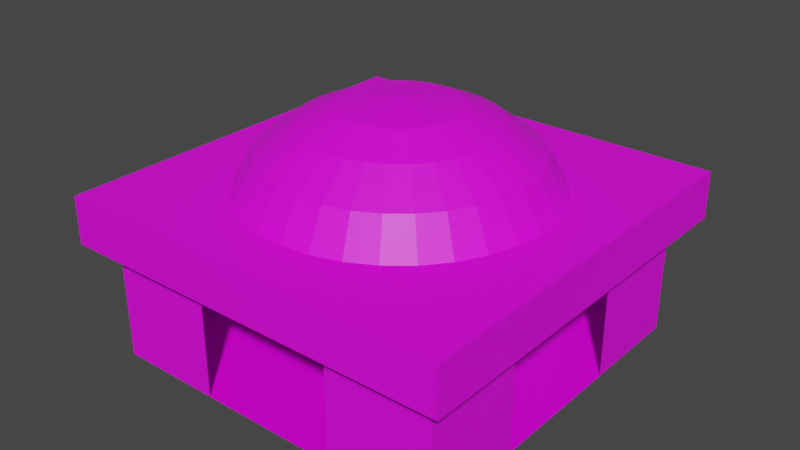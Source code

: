 # Source: hall.blend  (saved by Blender 2.92.15; exported with 4.5.12 LTS)
import bpy
from mathutils import Matrix  # noqa: F401  (used for matrix-valued properties, if any)

bpy.ops.wm.read_factory_settings(use_empty=True)
scene = bpy.context.scene
scene.name = 'Scene'

# ---- collections
col_collection = bpy.data.collections.new('Collection'); scene.collection.children.link(col_collection)

# ---- images (referenced by path relative to the original .blend; pixels are not part of the script)
import os
ASSET_DIR = os.environ.get("B2B_ASSET_DIR", "")  # directory of the original .blend (textures are referenced by path, not embedded)
HERE = os.path.dirname(os.path.abspath(__file__))  # packed textures are extracted next to this script under _unpacked/

def load_image(name, relpath, width, height, colorspace="sRGB"):
    """Load a texture the original file referenced (path relative to the .blend, or extracted next to this script)."""
    p = next((c for c in (os.path.join(HERE, relpath), os.path.join(ASSET_DIR, relpath)) if relpath and os.path.exists(c)), "")
    if p:
        img = bpy.data.images.load(p, check_existing=True)
        img.name = name
    else:  # same state as the original file: an image datablock whose file is absent (Cycles renders it pink)
        img = bpy.data.images.new(name, width, height)
        img.source = "FILE"
        img.filepath = "//" + (relpath or name)
    img.colorspace_settings.name = colorspace
    return img
img_hall_ground_jpg = load_image('hall-ground.jpg', 'hall-ground.jpg', 1024, 1024, 'sRGB')
img_wall_jpg = load_image('wall.jpg', 'wall.jpg', 1024, 1024, 'sRGB')
img_wip_jpg = load_image('wip.jpg', 'wip.jpg', 1024, 1024, 'sRGB')
img_hall_beam_jpg = load_image('hall-beam.jpg', 'hall-beam.jpg', 1024, 1024, 'sRGB')
img_hall_hidden_jpg = load_image('hall-hidden.jpg', 'hall-hidden.jpg', 1024, 1024, 'sRGB')
img_toithall_jpg = load_image('toitHall.jpg', 'toitHall.jpg', 1024, 1024, 'sRGB')

# ---- materials (node trees are filled in below, after node groups)
mat_ground = bpy.data.materials.new('Ground')
mat_ground.alpha_threshold = 0.0
mat_ground.use_transparent_shadow = False
mat_ground.line_color = (0.0, 0.0, 0.0, 1.0)
mat_murs = bpy.data.materials.new('Murs')
mat_murs.use_transparent_shadow = False
mat_wip = bpy.data.materials.new('wip')
mat_wip.use_transparent_shadow = False
mat_poutres = bpy.data.materials.new('Poutres')
mat_poutres.use_transparent_shadow = False
mat_metal = bpy.data.materials.new('Metal')
mat_metal.use_transparent_shadow = False
mat_plafond = bpy.data.materials.new('Plafond')
mat_plafond.use_transparent_shadow = False

# ---- material node trees
mat_ground.use_nodes = True; mat_ground.node_tree.nodes.clear()
_N = mat_ground.node_tree.nodes; _L = mat_ground.node_tree.links
n0 = _N.new('ShaderNodeOutputMaterial'); n0.name = 'Material Output'; n0.location = (300, 300)
n1 = _N.new('ShaderNodeBsdfPrincipled'); n1.name = 'Principled BSDF'; n1.location = (10, 300)
n1.distribution = 'GGX'
n1.subsurface_method = 'BURLEY'
n1.inputs[2].default_value = 0.4
n1.inputs[3].default_value = 1.45
n1.inputs[27].default_value = (0.0, 0.0, 0.0, 1.0)
n1.inputs[28].default_value = 1.0
n2 = _N.new('ShaderNodeTexImage'); n2.name = 'Image Texture'; n2.location = (-280, 275)
n2.image = img_hall_ground_jpg
_L.new(n1.outputs[0], n0.inputs[0])
_L.new(n2.outputs[0], n1.inputs[0])
n0.is_active_output = True
mat_murs.use_nodes = True; mat_murs.node_tree.nodes.clear()
_N = mat_murs.node_tree.nodes; _L = mat_murs.node_tree.links
n0 = _N.new('ShaderNodeBsdfPrincipled'); n0.name = 'Principled BSDF'; n0.location = (10, 300)
n0.distribution = 'GGX'
n0.subsurface_method = 'BURLEY'
n0.inputs[3].default_value = 1.45
n0.inputs[27].default_value = (0.0, 0.0, 0.0, 1.0)
n0.inputs[28].default_value = 1.0
n1 = _N.new('ShaderNodeOutputMaterial'); n1.name = 'Material Output'; n1.location = (300, 300)
n2 = _N.new('ShaderNodeTexImage'); n2.name = 'Image Texture'; n2.location = (-280, 275)
n2.image = img_wall_jpg
_L.new(n0.outputs[0], n1.inputs[0])
_L.new(n2.outputs[0], n0.inputs[0])
n1.is_active_output = True
mat_wip.use_nodes = True; mat_wip.node_tree.nodes.clear()
_N = mat_wip.node_tree.nodes; _L = mat_wip.node_tree.links
n0 = _N.new('ShaderNodeBsdfPrincipled'); n0.name = 'Principled BSDF'; n0.location = (10, 300)
n0.distribution = 'GGX'
n0.subsurface_method = 'BURLEY'
n0.inputs[3].default_value = 1.45
n0.inputs[27].default_value = (0.0, 0.0, 0.0, 1.0)
n0.inputs[28].default_value = 1.0
n1 = _N.new('ShaderNodeOutputMaterial'); n1.name = 'Material Output'; n1.location = (300, 300)
n2 = _N.new('ShaderNodeTexImage'); n2.name = 'Image Texture'; n2.location = (-280, 275)
n2.image = img_wip_jpg
_L.new(n0.outputs[0], n1.inputs[0])
_L.new(n2.outputs[0], n0.inputs[0])
n1.is_active_output = True
mat_poutres.use_nodes = True; mat_poutres.node_tree.nodes.clear()
_N = mat_poutres.node_tree.nodes; _L = mat_poutres.node_tree.links
n0 = _N.new('ShaderNodeBsdfPrincipled'); n0.name = 'Principled BSDF'; n0.location = (10, 300)
n0.distribution = 'GGX'
n0.subsurface_method = 'BURLEY'
n0.inputs[3].default_value = 1.45
n0.inputs[27].default_value = (0.0, 0.0, 0.0, 1.0)
n0.inputs[28].default_value = 1.0
n1 = _N.new('ShaderNodeOutputMaterial'); n1.name = 'Material Output'; n1.location = (300, 300)
n2 = _N.new('ShaderNodeTexImage'); n2.name = 'Image Texture'; n2.location = (-280, 275)
n2.image = img_hall_beam_jpg
_L.new(n0.outputs[0], n1.inputs[0])
_L.new(n2.outputs[0], n0.inputs[0])
n1.is_active_output = True
mat_metal.use_nodes = True; mat_metal.node_tree.nodes.clear()
_N = mat_metal.node_tree.nodes; _L = mat_metal.node_tree.links
n0 = _N.new('ShaderNodeBsdfPrincipled'); n0.name = 'Principled BSDF'; n0.location = (10, 300)
n0.distribution = 'GGX'
n0.subsurface_method = 'BURLEY'
n0.inputs[3].default_value = 1.45
n0.inputs[27].default_value = (0.0, 0.0, 0.0, 1.0)
n0.inputs[28].default_value = 1.0
n1 = _N.new('ShaderNodeOutputMaterial'); n1.name = 'Material Output'; n1.location = (300, 300)
n2 = _N.new('ShaderNodeTexImage'); n2.name = 'Image Texture'; n2.location = (-280, 275)
n2.image = img_hall_hidden_jpg
_L.new(n0.outputs[0], n1.inputs[0])
_L.new(n2.outputs[0], n0.inputs[0])
n1.is_active_output = True
mat_plafond.use_nodes = True; mat_plafond.node_tree.nodes.clear()
_N = mat_plafond.node_tree.nodes; _L = mat_plafond.node_tree.links
n0 = _N.new('ShaderNodeBsdfPrincipled'); n0.name = 'Principled BSDF'; n0.location = (10, 300)
n0.distribution = 'GGX'
n0.subsurface_method = 'BURLEY'
n0.inputs[3].default_value = 1.45
n0.inputs[27].default_value = (0.0, 0.0, 0.0, 1.0)
n0.inputs[28].default_value = 1.0
n1 = _N.new('ShaderNodeOutputMaterial'); n1.name = 'Material Output'; n1.location = (300, 300)
n2 = _N.new('ShaderNodeTexImage'); n2.name = 'Image Texture'; n2.location = (-280, 275)
n2.image = img_toithall_jpg
_L.new(n0.outputs[0], n1.inputs[0])
_L.new(n2.outputs[0], n0.inputs[0])
n1.is_active_output = True

# ---- world
world_world = bpy.data.worlds.new('World'); scene.world = world_world
world_world.use_nodes = True; world_world.node_tree.nodes.clear()
_N = world_world.node_tree.nodes; _L = world_world.node_tree.links
n0 = _N.new('ShaderNodeOutputWorld'); n0.name = 'World Output'; n0.location = (300, 300)
n1 = _N.new('ShaderNodeBackground'); n1.name = 'Background'; n1.location = (10, 300)
n1.inputs[0].default_value = (0.05088, 0.05088, 0.05088, 1.0)
_L.new(n1.outputs[0], n0.inputs[0])
n0.is_active_output = True
world_world.color = (0.05088, 0.05088, 0.05088)
world_world.use_sun_shadow = False
world_world.sun_shadow_jitter_overblur = 0.0

# ---- meshes
me_cube = bpy.data.meshes.new('Cube')
me_cube.from_pydata([(7.5, 7.5, 1.192e-07), (7.5, -7.5, 0.0), (3.0, -7.5, 5.0), (-7.5, -7.5, 0.0), (-7.5, 7.5, 0.0), (-7.5, 7.5, 5.0), (7.5, -3.0, 0.0), (7.5, -3.0, 5.0), (7.5, -7.5, 5.0), (-7.5, 3.0, 5.0), (-7.5, 3.0, 0.0), (-3.0, 7.5, 5.0), (-3.0, 7.5, 0.0), (7.5, 7.5, 5.0), (7.5, -7.5, 0.0), (3.0, 7.5, 5.0), (3.0, 7.5, 2.384e-07), (7.5, 3.0, 5.0), (7.5, 3.0, 2.384e-07), (3.0, -7.5, 2.384e-07), (-7.5, -3.0, 5.0), (-3.0, -7.5, 4.768e-07), (-3.0, -7.5, 5.0), (-7.5, -7.5, 5.0), (-7.5, -7.5, 2.384e-07), (-7.5, -3.0, 4.768e-07), (-7.5, 7.5, 5.0)], [(23, 26)], [(4, 0, 1, 3), (5, 9, 10, 4), (4, 12, 11, 5), (0, 18, 17, 13), (16, 0, 13, 15), (14, 19, 2, 8), (6, 14, 8, 7), (24, 25, 20, 23), (21, 24, 23, 22), (9, 20, 25, 10)])
me_cube.polygons.foreach_set('material_index', [0, 1, 1, 1, 1, 1, 1, 1, 1, 2])
_uv = me_cube.uv_layers.new(name='UVMap')
_uv.uv.foreach_set('vector', [2.0, 1.5, -0.9998, 1.5, -0.9998, -0.4998, 2.0, -0.4998, -2.0, 5.682, -2.0, 3.676, 0.0, 3.676, 0.0, 5.682, 0.0, 5.682, 0.0, 7.684, -2.0, 7.684, -2.0, 5.682, 4.0, -1.004, 4.0, 1.0, 2.0, 1.0, 2.0, -1.004, 4.0, -3.006, 4.0, -1.004, 2.0, -1.004, 2.0, -3.006, 0.0, -1.004, 0.0, -3.006, 2.0, -3.006, 2.0, -1.004, 0.0, 1.0, 0.0, -1.004, 2.0, -1.004, 2.0, 1.0, 0.0, -1.004, 0.0, 1.0, -2.0, 1.0, -2.0, -1.004, 0.0, -3.006, 0.0, -1.004, -2.0, -1.004, -2.0, -3.006, 1.0, 1.0, 0.0, 1.0, 0.0, 0.0, 1.0, 0.0])
me_cube.materials.append(mat_ground)
me_cube.materials.append(mat_murs)
me_cube.materials.append(mat_wip)
me_cube.use_remesh_preserve_volume = False
me_cube.use_remesh_preserve_attributes = False
me_cube.use_mirror_vertex_groups = False
me_cube.update()
me_cube_001 = bpy.data.meshes.new('Cube.001')
me_cube_001.from_pydata([(8.5, -8.5, 5.0), (-8.5, 8.5, 5.0), (-8.5, -8.5, 5.0), (8.5, 8.5, 5.0), (7.5, -7.5, 5.0), (-7.5, 7.5, 5.0), (-7.5, -7.5, 5.0), (7.5, 7.5, 5.0), (7.5, -7.5, 6.0), (-7.5, 7.5, 6.0), (-7.5, -7.5, 6.0), (7.5, 7.5, 6.0), (8.5, 8.5, 7.0), (-8.5, 8.5, 7.0), (-8.5, -8.5, 7.0), (8.5, -8.5, 7.0), (4.899e-07, 6.353, 6.998), (-1.239, 6.231, 6.998), (-2.431, 5.87, 6.998), (-3.53, 5.283, 6.998), (-4.492, 4.492, 6.998), (-5.283, 3.53, 6.998), (-5.87, 2.431, 6.998), (-6.231, 1.239, 6.998), (-6.353, -1.631e-06, 6.998), (-6.231, -1.239, 6.998), (-5.87, -2.431, 6.998), (-5.283, -3.53, 6.998), (-4.492, -4.492, 6.998), (-3.53, -5.283, 6.998), (-2.431, -5.87, 6.998), (-1.239, -6.231, 6.998), (2.56e-06, -6.353, 6.998), (1.239, -6.231, 6.998), (2.431, -5.87, 6.998), (3.53, -5.283, 6.998), (4.492, -4.492, 6.998), (5.283, -3.53, 6.998), (5.87, -2.431, 6.998), (6.231, -1.239, 6.998), (6.353, 4.024e-06, 6.998), (6.231, 1.239, 6.998), (5.87, 2.431, 6.998), (5.283, 3.53, 6.998), (4.492, 4.492, 6.998), (3.53, 5.283, 6.998), (2.431, 5.87, 6.998), (1.239, 6.231, 6.998), (3.942e-07, 5.473, 8.455), (-1.068, 5.368, 8.455), (-2.094, 5.056, 8.455), (-3.041, 4.551, 8.455), (-3.87, 3.87, 8.455), (-4.551, 3.041, 8.455), (-5.056, 2.094, 8.455), (-5.368, 1.068, 8.455), (-5.473, -1.41e-06, 8.455), (-5.368, -1.068, 8.455), (-5.056, -2.094, 8.455), (-4.551, -3.041, 8.455), (-3.87, -3.87, 8.455), (-3.041, -4.551, 8.455), (-2.094, -5.056, 8.455), (-1.068, -5.368, 8.455), (2.177e-06, -5.473, 8.455), (1.068, -5.368, 8.455), (2.094, -5.056, 8.455), (3.041, -4.551, 8.455), (3.87, -3.87, 8.455), (4.551, -3.041, 8.455), (5.056, -2.094, 8.455), (5.368, -1.068, 8.455), (5.473, 3.462e-06, 8.455), (5.368, 1.068, 8.455), (5.056, 2.094, 8.455), (4.551, 3.041, 8.455), (3.87, 3.87, 8.455), (3.041, 4.551, 8.455), (2.094, 5.056, 8.455), (1.068, 5.368, 8.455), (3.464e-07, 3.975, 9.558), (-0.7756, 3.899, 9.558), (-1.521, 3.673, 9.558), (-2.209, 3.305, 9.558), (-2.811, 2.811, 9.558), (-3.305, 2.209, 9.558), (-3.673, 1.521, 9.558), (-3.899, 0.7756, 9.558), (-3.975, -1.009e-06, 9.558), (-3.899, -0.7756, 9.558), (-3.673, -1.521, 9.558), (-3.305, -2.209, 9.558), (-2.811, -2.811, 9.558), (-2.209, -3.305, 9.558), (-1.521, -3.673, 9.558), (-0.7756, -3.899, 9.558), (1.642e-06, -3.975, 9.558), (0.7756, -3.899, 9.558), (1.521, -3.673, 9.558), (2.209, -3.305, 9.558), (2.811, -2.811, 9.558), (3.305, -2.209, 9.558), (3.673, -1.521, 9.558), (3.899, -0.7756, 9.558), (3.975, 2.529e-06, 9.558), (3.899, 0.7756, 9.558), (3.673, 1.521, 9.558), (3.305, 2.209, 9.558), (2.811, 2.811, 9.558), (2.209, 3.305, 9.558), (1.521, 3.673, 9.558), (0.7756, 3.899, 9.558), (2.758e-07, 2.467, 10.21), (-0.4813, 2.42, 10.21), (-0.9441, 2.279, 10.21), (-1.371, 2.051, 10.21), (-1.744, 1.744, 10.21), (-2.051, 1.371, 10.21), (-2.279, 0.9441, 10.21), (-2.42, 0.4813, 10.21), (-2.467, -6.282e-07, 10.21), (-2.42, -0.4813, 10.21), (-2.279, -0.9441, 10.21), (-2.051, -1.371, 10.21), (-1.744, -1.744, 10.21), (-1.371, -2.051, 10.21), (-0.9441, -2.279, 10.21), (-0.4813, -2.42, 10.21), (1.08e-06, -2.467, 10.21), (0.4813, -2.42, 10.21), (0.9441, -2.279, 10.21), (1.371, -2.051, 10.21), (1.744, -1.744, 10.21), (2.051, -1.371, 10.21), (2.279, -0.9441, 10.21), (2.42, -0.4813, 10.21), (2.467, 1.568e-06, 10.21), (2.42, 0.4813, 10.21), (2.279, 0.9441, 10.21), (2.051, 1.371, 10.21), (1.744, 1.744, 10.21), (1.371, 2.051, 10.21), (0.9441, 2.279, 10.21), (0.4813, 2.42, 10.21), (1.388e-07, -5.267e-07, 10.5)], [], [(2, 6, 4, 0), (6, 10, 8, 4), (2, 1, 5, 6), (6, 5, 9, 10), (1, 3, 7, 5), (5, 7, 11, 9), (3, 0, 4, 7), (7, 4, 8, 11), (2, 14, 15, 0), (12, 3, 0, 15), (14, 2, 1, 13), (1, 3, 12, 13), (41, 40, 72, 73), (28, 27, 59, 60), (42, 41, 73, 74), (29, 28, 60, 61), (43, 42, 74, 75), (30, 29, 61, 62), (17, 16, 48, 49), (44, 43, 75, 76), (31, 30, 62, 63), (18, 17, 49, 50), (45, 44, 76, 77), (32, 31, 63, 64), (19, 18, 50, 51), (46, 45, 77, 78), (33, 32, 64, 65), (20, 19, 51, 52), (47, 46, 78, 79), (34, 33, 65, 66), (21, 20, 52, 53), (16, 47, 79, 48), (35, 34, 66, 67), (22, 21, 53, 54), (36, 35, 67, 68), (23, 22, 54, 55), (37, 36, 68, 69), (24, 23, 55, 56), (38, 37, 69, 70), (25, 24, 56, 57), (39, 38, 70, 71), (26, 25, 57, 58), (40, 39, 71, 72), (27, 26, 58, 59), (54, 53, 85, 86), (68, 67, 99, 100), (55, 54, 86, 87), (69, 68, 100, 101), (56, 55, 87, 88), (70, 69, 101, 102), (57, 56, 88, 89), (71, 70, 102, 103), (58, 57, 89, 90), (72, 71, 103, 104), (59, 58, 90, 91), (73, 72, 104, 105), (60, 59, 91, 92), (74, 73, 105, 106), (61, 60, 92, 93), (75, 74, 106, 107), (62, 61, 93, 94), (49, 48, 80, 81), (76, 75, 107, 108), (63, 62, 94, 95), (50, 49, 81, 82), (77, 76, 108, 109), (64, 63, 95, 96), (51, 50, 82, 83), (78, 77, 109, 110), (65, 64, 96, 97), (52, 51, 83, 84), (79, 78, 110, 111), (66, 65, 97, 98), (53, 52, 84, 85), (48, 79, 111, 80), (67, 66, 98, 99), (89, 88, 120, 121), (103, 102, 134, 135), (90, 89, 121, 122), (104, 103, 135, 136), (91, 90, 122, 123), (105, 104, 136, 137), (92, 91, 123, 124), (106, 105, 137, 138), (93, 92, 124, 125), (107, 106, 138, 139), (94, 93, 125, 126), (81, 80, 112, 113), (108, 107, 139, 140), (95, 94, 126, 127), (82, 81, 113, 114), (109, 108, 140, 141), (96, 95, 127, 128), (83, 82, 114, 115), (110, 109, 141, 142), (97, 96, 128, 129), (84, 83, 115, 116), (111, 110, 142, 143), (98, 97, 129, 130), (85, 84, 116, 117), (80, 111, 143, 112), (99, 98, 130, 131), (86, 85, 117, 118), (100, 99, 131, 132), (87, 86, 118, 119), (101, 100, 132, 133), (88, 87, 119, 120), (102, 101, 133, 134), (124, 123, 144), (138, 137, 144), (125, 124, 144), (139, 138, 144), (126, 125, 144), (113, 112, 144), (140, 139, 144), (127, 126, 144), (114, 113, 144), (141, 140, 144), (128, 127, 144), (115, 114, 144), (142, 141, 144), (129, 128, 144), (116, 115, 144), (143, 142, 144), (130, 129, 144), (117, 116, 144), (112, 143, 144), (131, 130, 144), (118, 117, 144), (132, 131, 144), (119, 118, 144), (133, 132, 144), (120, 119, 144), (134, 133, 144), (121, 120, 144), (135, 134, 144), (122, 121, 144), (136, 135, 144), (123, 122, 144), (137, 136, 144), (20, 13, 19), (20, 21, 13), (21, 22, 13), (19, 13, 18), (28, 14, 27), (28, 29, 14), (29, 30, 14), (27, 14, 26), (25, 26, 14), (22, 23, 13), (23, 24, 13), (24, 25, 14), (13, 24, 14), (12, 44, 45), (45, 46, 12), (46, 47, 12), (47, 16, 12), (17, 18, 13), (16, 17, 13), (12, 16, 13), (43, 44, 12), (42, 43, 12), (41, 42, 12), (40, 41, 12), (40, 15, 39), (39, 15, 38), (37, 38, 15), (36, 37, 15), (35, 36, 15), (34, 35, 15), (33, 34, 15), (32, 33, 15), (12, 15, 40), (30, 31, 14), (31, 32, 14), (14, 32, 15)])
me_cube_001.polygons.foreach_set('material_index', [3, 3, 3, 3, 3, 3, 3, 3, 4, 4, 4, 4, 5, 5, 5, 5, 5, 5, 5, 5, 5, 5, 5, 5, 5, 5, 5, 5, 5, 5, 5, 5, 5, 5, 5, 5, 5, 5, 5, 5, 5, 5, 5, 5, 5, 5, 5, 5, 5, 5, 5, 5, 5, 5, 5, 5, 5, 5, 5, 5, 5, 5, 5, 5, 5, 5, 5, 5, 5, 5, 5, 5, 5, 5, 5, 5, 5, 5, 5, 5, 5, 5, 5, 5, 5, 5, 5, 5, 5, 5, 5, 5, 5, 5, 5, 5, 5, 5, 5, 5, 5, 5, 5, 5, 5, 5, 5, 5, 5, 5, 5, 5, 5, 5, 5, 5, 5, 5, 5, 5, 5, 5, 5, 5, 5, 5, 5, 5, 5, 5, 5, 5, 5, 5, 5, 5, 5, 5, 5, 5, 5, 5, 5, 5, 5, 5, 5, 5, 5, 5, 5, 5, 5, 5, 5, 5, 5, 5, 5, 5, 5, 5, 5, 5, 5, 5, 5, 5, 5, 5, 5, 5, 5, 5, 5, 5])
_uv = me_cube_001.uv_layers.new(name='UVMap')
_uv.uv.foreach_set('vector', [2.0, 0.0, 2.0, 1.0, -1.0, 1.0, -1.0, 0.0, 2.004, 0.0, 2.004, 1.0, -1.004, 1.0, -1.004, 0.0, -1.002, 0.0, 2.001, 0.0, 2.001, 1.0, -0.9992, 1.0, -1.0, 0.0, 2.0, 0.0, 2.0, 1.0, -1.0, 1.0, -1.001, 0.0, 2.002, 0.0, 1.999, 1.0, -1.001, 1.0, -1.001, 0.0, 2.002, 0.0, 1.997, 1.0, -1.001, 1.0, -1.0, 0.003571, 2.0, 0.0, 2.0, 1.0, -1.0, 1.0, 2.0, 1.0, -1.0, 1.0, -1.0, 0.0, 2.0, 0.0, 2.007, 0.0, 2.007, 1.0, -1.007, 1.0, -1.007, 0.0, 2.017, 0.0, 2.017, 1.0, -1.017, 1.0, -1.017, 0.0, 2.0, 0.0, 2.0, 1.0, -1.0, 1.0, -1.0, 0.0, 2.0, 1.0, -1.0, 1.0, -1.0, 0.0, 2.0, 0.0, 0.5736, 0.8668, 0.5008, 0.874, 0.5002, 0.7806, 0.5549, 0.7752, 0.2348, 0.2355, 0.2916, 0.1889, 0.344, 0.2667, 0.3015, 0.3016, 0.6437, 0.8456, 0.5736, 0.8668, 0.5549, 0.7752, 0.6075, 0.7592, 0.1883, 0.2924, 0.2348, 0.2355, 0.3015, 0.3016, 0.2666, 0.3441, 0.7084, 0.8111, 0.6437, 0.8456, 0.6075, 0.7592, 0.656, 0.7333, 0.1539, 0.3573, 0.1883, 0.2924, 0.2666, 0.3441, 0.2407, 0.3927, 0.8668, 0.4264, 0.874, 0.4992, 0.7806, 0.4998, 0.7752, 0.4451, 0.7652, 0.7645, 0.7084, 0.8111, 0.656, 0.7333, 0.6985, 0.6984, 0.1329, 0.4277, 0.1539, 0.3573, 0.2407, 0.3927, 0.2248, 0.4454, 0.8456, 0.3563, 0.8668, 0.4264, 0.7752, 0.4451, 0.7592, 0.3925, 0.8117, 0.7076, 0.7652, 0.7645, 0.6985, 0.6984, 0.7334, 0.6559, 0.126, 0.5008, 0.1329, 0.4277, 0.2248, 0.4454, 0.2194, 0.5002, 0.8111, 0.2916, 0.8456, 0.3563, 0.7592, 0.3925, 0.7333, 0.344, 0.8461, 0.6427, 0.8117, 0.7076, 0.7334, 0.6559, 0.7593, 0.6073, 0.1332, 0.5736, 0.126, 0.5008, 0.2194, 0.5002, 0.2248, 0.5549, 0.7645, 0.2348, 0.8111, 0.2916, 0.7333, 0.344, 0.6984, 0.3015, 0.8671, 0.5723, 0.8461, 0.6427, 0.7593, 0.6073, 0.7752, 0.5546, 0.1544, 0.6437, 0.1332, 0.5736, 0.2248, 0.5549, 0.2408, 0.6075, 0.7076, 0.1883, 0.7645, 0.2348, 0.6984, 0.3015, 0.6559, 0.2666, 0.874, 0.4992, 0.8671, 0.5723, 0.7752, 0.5546, 0.7806, 0.4998, 0.1889, 0.7084, 0.1544, 0.6437, 0.2408, 0.6075, 0.2667, 0.656, 0.6426, 0.1539, 0.7076, 0.1883, 0.6559, 0.2666, 0.6073, 0.2407, 0.2355, 0.7652, 0.1889, 0.7084, 0.2667, 0.656, 0.3016, 0.6985, 0.5723, 0.1329, 0.6426, 0.1539, 0.6073, 0.2407, 0.5546, 0.2248, 0.2924, 0.8117, 0.2355, 0.7652, 0.3016, 0.6985, 0.3441, 0.7334, 0.4992, 0.126, 0.5723, 0.1329, 0.5546, 0.2248, 0.4998, 0.2194, 0.3573, 0.8461, 0.2924, 0.8117, 0.3441, 0.7334, 0.3927, 0.7593, 0.4264, 0.1332, 0.4992, 0.126, 0.4998, 0.2194, 0.4451, 0.2248, 0.4277, 0.8671, 0.3573, 0.8461, 0.3927, 0.7593, 0.4454, 0.7752, 0.3563, 0.1544, 0.4264, 0.1332, 0.4451, 0.2248, 0.3925, 0.2408, 0.5008, 0.874, 0.4277, 0.8671, 0.4454, 0.7752, 0.5002, 0.7806, 0.2916, 0.1889, 0.3563, 0.1544, 0.3925, 0.2408, 0.344, 0.2667, 0.6073, 0.2407, 0.6559, 0.2666, 0.6056, 0.3427, 0.5729, 0.3252, 0.3016, 0.6985, 0.2667, 0.656, 0.3422, 0.6049, 0.3657, 0.6336, 0.5546, 0.2248, 0.6073, 0.2407, 0.5729, 0.3252, 0.5374, 0.3143, 0.3441, 0.7334, 0.3016, 0.6985, 0.3657, 0.6336, 0.3944, 0.6573, 0.4998, 0.2194, 0.5546, 0.2248, 0.5374, 0.3143, 0.5004, 0.3106, 0.3927, 0.7593, 0.3441, 0.7334, 0.3944, 0.6573, 0.4271, 0.6748, 0.4451, 0.2248, 0.4998, 0.2194, 0.5004, 0.3106, 0.4635, 0.3141, 0.4454, 0.7752, 0.3927, 0.7593, 0.4271, 0.6748, 0.4626, 0.6857, 0.3925, 0.2408, 0.4451, 0.2248, 0.4635, 0.3141, 0.4279, 0.3248, 0.5002, 0.7806, 0.4454, 0.7752, 0.4626, 0.6857, 0.4996, 0.6894, 0.344, 0.2667, 0.3925, 0.2408, 0.4279, 0.3248, 0.3951, 0.3422, 0.5549, 0.7752, 0.5002, 0.7806, 0.4996, 0.6894, 0.5365, 0.6859, 0.3015, 0.3016, 0.344, 0.2667, 0.3951, 0.3422, 0.3664, 0.3657, 0.6075, 0.7592, 0.5549, 0.7752, 0.5365, 0.6859, 0.5721, 0.6752, 0.2666, 0.3441, 0.3015, 0.3016, 0.3664, 0.3657, 0.3427, 0.3944, 0.656, 0.7333, 0.6075, 0.7592, 0.5721, 0.6752, 0.6049, 0.6578, 0.2407, 0.3927, 0.2666, 0.3441, 0.3427, 0.3944, 0.3251, 0.4271, 0.7752, 0.4451, 0.7806, 0.4998, 0.6894, 0.5004, 0.6859, 0.4635, 0.6985, 0.6984, 0.656, 0.7333, 0.6049, 0.6578, 0.6336, 0.6343, 0.2248, 0.4454, 0.2407, 0.3927, 0.3251, 0.4271, 0.3143, 0.4626, 0.7592, 0.3925, 0.7752, 0.4451, 0.6859, 0.4635, 0.6752, 0.4279, 0.7334, 0.6559, 0.6985, 0.6984, 0.6336, 0.6343, 0.6573, 0.6056, 0.2194, 0.5002, 0.2248, 0.4454, 0.3143, 0.4626, 0.3106, 0.4996, 0.7333, 0.344, 0.7592, 0.3925, 0.6752, 0.4279, 0.6578, 0.3951, 0.7593, 0.6073, 0.7334, 0.6559, 0.6573, 0.6056, 0.6748, 0.5729, 0.2248, 0.5549, 0.2194, 0.5002, 0.3106, 0.4996, 0.3141, 0.5365, 0.6984, 0.3015, 0.7333, 0.344, 0.6578, 0.3951, 0.6343, 0.3664, 0.7752, 0.5546, 0.7593, 0.6073, 0.6748, 0.5729, 0.6857, 0.5374, 0.2408, 0.6075, 0.2248, 0.5549, 0.3141, 0.5365, 0.3248, 0.5721, 0.6559, 0.2666, 0.6984, 0.3015, 0.6343, 0.3664, 0.6056, 0.3427, 0.7806, 0.4998, 0.7752, 0.5546, 0.6857, 0.5374, 0.6894, 0.5004, 0.2667, 0.656, 0.2408, 0.6075, 0.3248, 0.5721, 0.3422, 0.6049, 0.4635, 0.3141, 0.5004, 0.3106, 0.5005, 0.3868, 0.4784, 0.3889, 0.4626, 0.6857, 0.4271, 0.6748, 0.4563, 0.6044, 0.4775, 0.6109, 0.4279, 0.3248, 0.4635, 0.3141, 0.4784, 0.3889, 0.4571, 0.3953, 0.4996, 0.6894, 0.4626, 0.6857, 0.4775, 0.6109, 0.4995, 0.6132, 0.3951, 0.3422, 0.4279, 0.3248, 0.4571, 0.3953, 0.4375, 0.4057, 0.5365, 0.6859, 0.4996, 0.6894, 0.4995, 0.6132, 0.5216, 0.6111, 0.3664, 0.3657, 0.3951, 0.3422, 0.4375, 0.4057, 0.4203, 0.4197, 0.5721, 0.6752, 0.5365, 0.6859, 0.5216, 0.6111, 0.5429, 0.6047, 0.3427, 0.3944, 0.3664, 0.3657, 0.4203, 0.4197, 0.4062, 0.4367, 0.6049, 0.6578, 0.5721, 0.6752, 0.5429, 0.6047, 0.5625, 0.5943, 0.3251, 0.4271, 0.3427, 0.3944, 0.4062, 0.4367, 0.3956, 0.4563, 0.6859, 0.4635, 0.6894, 0.5004, 0.6132, 0.5005, 0.6111, 0.4784, 0.6336, 0.6343, 0.6049, 0.6578, 0.5625, 0.5943, 0.5797, 0.5803, 0.3143, 0.4626, 0.3251, 0.4271, 0.3956, 0.4563, 0.3891, 0.4775, 0.6752, 0.4279, 0.6859, 0.4635, 0.6111, 0.4784, 0.6047, 0.4571, 0.6573, 0.6056, 0.6336, 0.6343, 0.5797, 0.5803, 0.5938, 0.5633, 0.3106, 0.4996, 0.3143, 0.4626, 0.3891, 0.4775, 0.3868, 0.4995, 0.6578, 0.3951, 0.6752, 0.4279, 0.6047, 0.4571, 0.5943, 0.4375, 0.6748, 0.5729, 0.6573, 0.6056, 0.5938, 0.5633, 0.6044, 0.5437, 0.3141, 0.5365, 0.3106, 0.4996, 0.3868, 0.4995, 0.3889, 0.5216, 0.6343, 0.3664, 0.6578, 0.3951, 0.5943, 0.4375, 0.5803, 0.4203, 0.6857, 0.5374, 0.6748, 0.5729, 0.6044, 0.5437, 0.6109, 0.5225, 0.3248, 0.5721, 0.3141, 0.5365, 0.3889, 0.5216, 0.3953, 0.5429, 0.6056, 0.3427, 0.6343, 0.3664, 0.5803, 0.4203, 0.5632, 0.4062, 0.6894, 0.5004, 0.6857, 0.5374, 0.6109, 0.5225, 0.6132, 0.5005, 0.3422, 0.6049, 0.3248, 0.5721, 0.3953, 0.5429, 0.4057, 0.5625, 0.5729, 0.3252, 0.6056, 0.3427, 0.5632, 0.4062, 0.5437, 0.3956, 0.3657, 0.6336, 0.3422, 0.6049, 0.4057, 0.5625, 0.4197, 0.5797, 0.5374, 0.3143, 0.5729, 0.3252, 0.5437, 0.3956, 0.5225, 0.3891, 0.3944, 0.6573, 0.3657, 0.6336, 0.4197, 0.5797, 0.4367, 0.5938, 0.5004, 0.3106, 0.5374, 0.3143, 0.5225, 0.3891, 0.5005, 0.3868, 0.4271, 0.6748, 0.3944, 0.6573, 0.4367, 0.5938, 0.4563, 0.6044, 0.4203, 0.4197, 0.4375, 0.4057, 0.5, 0.5, 0.5429, 0.6047, 0.5216, 0.6111, 0.5, 0.5, 0.4062, 0.4367, 0.4203, 0.4197, 0.5, 0.5, 0.5625, 0.5943, 0.5429, 0.6047, 0.5, 0.5, 0.3956, 0.4563, 0.4062, 0.4367, 0.5, 0.5, 0.6111, 0.4784, 0.6132, 0.5005, 0.5, 0.5, 0.5797, 0.5803, 0.5625, 0.5943, 0.5, 0.5, 0.3891, 0.4775, 0.3956, 0.4563, 0.5, 0.5, 0.6047, 0.4571, 0.6111, 0.4784, 0.5, 0.5, 0.5938, 0.5633, 0.5797, 0.5803, 0.5, 0.5, 0.3868, 0.4995, 0.3891, 0.4775, 0.5, 0.5, 0.5943, 0.4375, 0.6047, 0.4571, 0.5, 0.5, 0.6044, 0.5437, 0.5938, 0.5633, 0.5, 0.5, 0.3889, 0.5216, 0.3868, 0.4995, 0.5, 0.5, 0.5803, 0.4203, 0.5943, 0.4375, 0.5, 0.5, 0.6109, 0.5225, 0.6044, 0.5437, 0.5, 0.5, 0.3953, 0.5429, 0.3889, 0.5216, 0.5, 0.5, 0.5632, 0.4062, 0.5803, 0.4203, 0.5, 0.5, 0.6132, 0.5005, 0.6109, 0.5225, 0.5, 0.5, 0.4057, 0.5625, 0.3953, 0.5429, 0.5, 0.5, 0.5437, 0.3956, 0.5632, 0.4062, 0.5, 0.5, 0.4197, 0.5797, 0.4057, 0.5625, 0.5, 0.5, 0.5225, 0.3891, 0.5437, 0.3956, 0.5, 0.5, 0.4367, 0.5938, 0.4197, 0.5797, 0.5, 0.5, 0.5005, 0.3868, 0.5225, 0.3891, 0.5, 0.5, 0.4563, 0.6044, 0.4367, 0.5938, 0.5, 0.5, 0.4784, 0.3889, 0.5005, 0.3868, 0.5, 0.5, 0.4775, 0.6109, 0.4563, 0.6044, 0.5, 0.5, 0.4571, 0.3953, 0.4784, 0.3889, 0.5, 0.5, 0.4995, 0.6132, 0.4775, 0.6109, 0.5, 0.5, 0.4375, 0.4057, 0.4571, 0.3953, 0.5, 0.5, 0.5216, 0.6111, 0.4995, 0.6132, 0.5, 0.5, 0.7645, 0.2348, 0.9999, 0.0001051, 0.8111, 0.2916, 0.7645, 0.2348, 0.7076, 0.1883, 0.9999, 0.0001051, 0.7076, 0.1883, 0.6426, 0.1539, 0.9999, 0.0001051, 0.8111, 0.2916, 0.9999, 0.0001051, 0.8456, 0.3563, 0.2348, 0.2355, 9.998e-05, 9.998e-05, 0.2916, 0.1889, 0.2348, 0.2355, 0.1883, 0.2924, 9.998e-05, 9.998e-05, 0.1883, 0.2924, 0.1539, 0.3573, 9.998e-05, 9.998e-05, 0.2916, 0.1889, 9.998e-05, 9.998e-05, 0.3563, 0.1544, 0.4264, 0.1332, 0.3563, 0.1544, 9.998e-05, 9.998e-05, 0.6426, 0.1539, 0.5723, 0.1329, 0.9999, 0.0001051, 0.5723, 0.1329, 0.4992, 0.126, 0.9999, 0.0001051, 0.4992, 0.126, 0.4264, 0.1332, 9.998e-05, 9.998e-05, 0.9999, 0.0001051, 0.4992, 0.126, 9.998e-05, 9.998e-05, 0.9999, 0.9999, 0.7652, 0.7645, 0.8117, 0.7076, 0.8117, 0.7076, 0.8461, 0.6427, 0.9999, 0.9999, 0.8461, 0.6427, 0.8671, 0.5723, 0.9999, 0.9999, 0.8671, 0.5723, 0.874, 0.4992, 0.9999, 0.9999, 0.8668, 0.4264, 0.8456, 0.3563, 0.9999, 0.0001051, 0.874, 0.4992, 0.8668, 0.4264, 0.9999, 0.0001051, 0.9999, 0.9999, 0.874, 0.4992, 0.9999, 0.0001051, 0.7084, 0.8111, 0.7652, 0.7645, 0.9999, 0.9999, 0.6437, 0.8456, 0.7084, 0.8111, 0.9999, 0.9999, 0.5736, 0.8668, 0.6437, 0.8456, 0.9999, 0.9999, 0.5008, 0.874, 0.5736, 0.8668, 0.9999, 0.9999, 0.5008, 0.874, 0.0001017, 0.9999, 0.4277, 0.8671, 0.4277, 0.8671, 0.0001017, 0.9999, 0.3573, 0.8461, 0.2924, 0.8117, 0.3573, 0.8461, 0.0001017, 0.9999, 0.2355, 0.7652, 0.2924, 0.8117, 0.0001017, 0.9999, 0.1889, 0.7084, 0.2355, 0.7652, 0.0001017, 0.9999, 0.1544, 0.6437, 0.1889, 0.7084, 0.0001017, 0.9999, 0.1332, 0.5736, 0.1544, 0.6437, 0.0001017, 0.9999, 0.126, 0.5008, 0.1332, 0.5736, 0.0001017, 0.9999, 0.9999, 0.9999, 0.0001017, 0.9999, 0.5008, 0.874, 0.1539, 0.3573, 0.1329, 0.4277, 9.998e-05, 9.998e-05, 0.1329, 0.4277, 0.126, 0.5008, 9.998e-05, 9.998e-05, 9.998e-05, 9.998e-05, 0.126, 0.5008, 0.0001017, 0.9999])
me_cube_001.materials.append(mat_ground)
me_cube_001.materials.append(mat_murs)
me_cube_001.materials.append(mat_wip)
me_cube_001.materials.append(mat_poutres)
me_cube_001.materials.append(mat_metal)
me_cube_001.materials.append(mat_plafond)
me_cube_001.use_remesh_preserve_volume = False
me_cube_001.use_remesh_preserve_attributes = False
me_cube_001.use_mirror_vertex_groups = False
me_cube_001.update()

# ---- objects
ob_mur_et_sol = bpy.data.objects.new('Mur et sol', me_cube)
ob_plafond = bpy.data.objects.new('Plafond', me_cube_001)

# ---- transforms, parenting, visibility, modifiers, constraints
ob_mur_et_sol.location = (0.0, 0.0, 0.0)
ob_mur_et_sol.lock_rotations_4d = False
ob_mur_et_sol.empty_display_type = 'ARROWS'
ob_mur_et_sol.lineart.crease_threshold = 0.0
ob_plafond.location = (0.0, 0.0, 0.0)
ob_plafond.lock_rotations_4d = False
ob_plafond.empty_display_type = 'ARROWS'
ob_plafond.lineart.crease_threshold = 0.0

# ---- collection membership
col_collection.objects.link(ob_mur_et_sol)
col_collection.objects.link(ob_plafond)

# ---- scene / render settings (as saved in the file)
scene.frame_start = 1; scene.frame_end = 250; scene.frame_set(72)
scene.render.engine = 'BLENDER_EEVEE_NEXT'
scene.cycles.use_denoising = False
scene.cycles.samples = 128
scene.cycles.sampling_pattern = 'TABULATED_SOBOL'
scene.cycles.use_adaptive_sampling = False
scene.cycles.use_light_tree = False
scene.view_settings.view_transform = 'Filmic'
bpy.context.view_layer.update()

# ---- added for rendering (the .blend has no active camera and no usable light): camera, sun
cam_auto = bpy.data.cameras.new('AutoCamera')
cam_auto.lens = 50.0
cam_auto.sensor_width = 36.0
cam_auto.clip_end = 1000.0
ob_auto_camera = bpy.data.objects.new('AutoCamera', cam_auto)
scene.collection.objects.link(ob_auto_camera)
ob_auto_camera.location = (24.2722, -29.1267, 24.6669)
ob_auto_camera.rotation_euler = (1.09748, -7.21219e-08, 0.694738)
scene.camera = ob_auto_camera
light_auto_sun = bpy.data.lights.new('AutoSun', 'SUN')
light_auto_sun.energy = 3.0
light_auto_sun.angle = 0.0523599
ob_auto_sun = bpy.data.objects.new('AutoSun', light_auto_sun)
scene.collection.objects.link(ob_auto_sun)
ob_auto_sun.rotation_euler = (0.872665, 0.174533, 0.523599)
bpy.context.view_layer.update()
